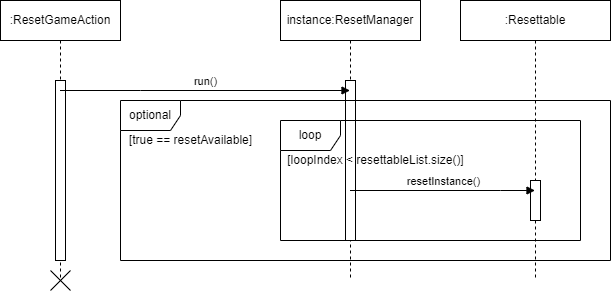

The diagram above was exported from draw.io. Its source (the exported page's mxGraphModel, read from the mxfile embedded in the PNG):
<mxGraphModel dx="1002" dy="714" grid="1" gridSize="10" guides="1" tooltips="1" connect="1" arrows="1" fold="1" page="1" pageScale="1" pageWidth="1100" pageHeight="850" math="0" shadow="0">
  <root>
    <mxCell id="0" />
    <mxCell id="1" parent="0" />
    <mxCell id="9Tk1d2xdXNwANIMAsAec-1" value=":ResetGameAction" style="shape=umlLifeline;perimeter=lifelinePerimeter;whiteSpace=wrap;html=1;container=1;collapsible=0;recursiveResize=0;outlineConnect=0;" vertex="1" parent="1">
      <mxGeometry x="160" y="200" width="120" height="280" as="geometry" />
    </mxCell>
    <mxCell id="9Tk1d2xdXNwANIMAsAec-22" value="" style="html=1;points=[];perimeter=orthogonalPerimeter;" vertex="1" parent="9Tk1d2xdXNwANIMAsAec-1">
      <mxGeometry x="55" y="80" width="10" height="180" as="geometry" />
    </mxCell>
    <mxCell id="9Tk1d2xdXNwANIMAsAec-31" value="" style="endArrow=none;html=1;rounded=0;endSize=6;" edge="1" parent="9Tk1d2xdXNwANIMAsAec-1">
      <mxGeometry width="50" height="50" relative="1" as="geometry">
        <mxPoint x="50" y="290" as="sourcePoint" />
        <mxPoint x="70" y="270" as="targetPoint" />
      </mxGeometry>
    </mxCell>
    <mxCell id="9Tk1d2xdXNwANIMAsAec-30" value="" style="endArrow=none;html=1;rounded=0;" edge="1" parent="9Tk1d2xdXNwANIMAsAec-1">
      <mxGeometry width="50" height="50" relative="1" as="geometry">
        <mxPoint x="50" y="270" as="sourcePoint" />
        <mxPoint x="70" y="290" as="targetPoint" />
      </mxGeometry>
    </mxCell>
    <mxCell id="9Tk1d2xdXNwANIMAsAec-2" value="instance:ResetManager" style="shape=umlLifeline;perimeter=lifelinePerimeter;whiteSpace=wrap;html=1;container=1;collapsible=0;recursiveResize=0;outlineConnect=0;" vertex="1" parent="1">
      <mxGeometry x="440" y="200" width="140" height="280" as="geometry" />
    </mxCell>
    <mxCell id="9Tk1d2xdXNwANIMAsAec-23" value="" style="html=1;points=[];perimeter=orthogonalPerimeter;" vertex="1" parent="9Tk1d2xdXNwANIMAsAec-2">
      <mxGeometry x="65" y="80" width="10" height="160" as="geometry" />
    </mxCell>
    <mxCell id="9Tk1d2xdXNwANIMAsAec-3" value=":Resettable" style="shape=umlLifeline;perimeter=lifelinePerimeter;whiteSpace=wrap;html=1;container=1;collapsible=0;recursiveResize=0;outlineConnect=0;" vertex="1" parent="1">
      <mxGeometry x="620" y="200" width="150" height="280" as="geometry" />
    </mxCell>
    <mxCell id="9Tk1d2xdXNwANIMAsAec-24" value="run()" style="html=1;verticalAlign=bottom;endArrow=block;rounded=0;" edge="1" parent="1" source="9Tk1d2xdXNwANIMAsAec-1" target="9Tk1d2xdXNwANIMAsAec-2">
      <mxGeometry width="80" relative="1" as="geometry">
        <mxPoint x="520" y="370" as="sourcePoint" />
        <mxPoint x="600" y="370" as="targetPoint" />
        <Array as="points">
          <mxPoint x="300" y="290" />
        </Array>
      </mxGeometry>
    </mxCell>
    <mxCell id="9Tk1d2xdXNwANIMAsAec-25" value="optional" style="shape=umlFrame;whiteSpace=wrap;html=1;" vertex="1" parent="1">
      <mxGeometry x="280" y="300" width="490" height="160" as="geometry" />
    </mxCell>
    <mxCell id="9Tk1d2xdXNwANIMAsAec-26" value="[true == resetAvailable]" style="text;html=1;align=center;verticalAlign=middle;resizable=0;points=[];autosize=1;strokeColor=none;fillColor=none;" vertex="1" parent="1">
      <mxGeometry x="280" y="330" width="140" height="20" as="geometry" />
    </mxCell>
    <mxCell id="9Tk1d2xdXNwANIMAsAec-27" value="" style="html=1;points=[];perimeter=orthogonalPerimeter;" vertex="1" parent="1">
      <mxGeometry x="690" y="380" width="10" height="40" as="geometry" />
    </mxCell>
    <mxCell id="9Tk1d2xdXNwANIMAsAec-28" value="resetInstance()" style="html=1;verticalAlign=bottom;endArrow=block;rounded=0;" edge="1" parent="1" source="9Tk1d2xdXNwANIMAsAec-2" target="9Tk1d2xdXNwANIMAsAec-3">
      <mxGeometry width="80" relative="1" as="geometry">
        <mxPoint x="580" y="50" as="sourcePoint" />
        <mxPoint x="765" y="50" as="targetPoint" />
        <Array as="points">
          <mxPoint x="660" y="390" />
        </Array>
      </mxGeometry>
    </mxCell>
    <mxCell id="9Tk1d2xdXNwANIMAsAec-32" value="loop" style="shape=umlFrame;whiteSpace=wrap;html=1;" vertex="1" parent="1">
      <mxGeometry x="440" y="320" width="300" height="120" as="geometry" />
    </mxCell>
    <mxCell id="9Tk1d2xdXNwANIMAsAec-33" value="[loopIndex &amp;lt; resettableList.size()]" style="text;html=1;align=center;verticalAlign=middle;resizable=0;points=[];autosize=1;strokeColor=none;fillColor=none;" vertex="1" parent="1">
      <mxGeometry x="440" y="350" width="190" height="20" as="geometry" />
    </mxCell>
  </root>
</mxGraphModel>